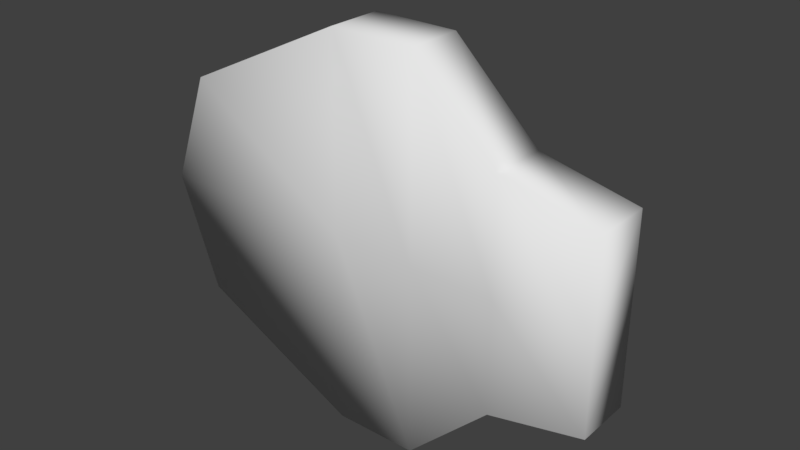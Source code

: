 # Source: side_platform_1.blend  (saved by Blender 2.79.0; exported with 4.5.12 LTS)
import bpy
from mathutils import Matrix  # noqa: F401  (used for matrix-valued properties, if any)

bpy.ops.wm.read_factory_settings(use_empty=True)
scene = bpy.context.scene
scene.name = 'Scene'

# ---- collections
col_collection_1 = bpy.data.collections.new('Collection 1'); scene.collection.children.link(col_collection_1)

# ---- materials (node trees are filled in below, after node groups)
mat_material = bpy.data.materials.new('Material')
mat_material.alpha_threshold = 0.0
mat_material.use_transparent_shadow = False
mat_material.roughness = 0.5
mat_material.line_color = (0.0, 0.0, 0.0, 1.0)

# ---- material node trees

# ---- world
world_world = bpy.data.worlds.new('World'); scene.world = world_world
world_world.color = (0.05088, 0.05088, 0.05088)
world_world.use_sun_shadow = False
world_world.sun_shadow_jitter_overblur = 0.0
world_world.cycles.sampling_method = 'MANUAL'

# ---- meshes
me_cube = bpy.data.meshes.new('Cube')
me_cube.from_pydata([(3.0, -0.5, -2.0), (3.0, -0.5, 2.0), (-3.0, -0.5, 2.0), (-3.0, -0.5, -2.0), (3.0, 0.5, -2.0), (3.0, 0.5, 2.0), (-1.551, 0.5, 1.664), (-1.551, 0.5, -1.579), (5.364e-07, -0.5, -3.457), (0.0, -0.5, 3.457), (-0.5001, 0.5, -2.083), (-0.5001, 0.5, 2.083), (3.0, -0.5, -6.557e-08), (-3.745, -0.5, -7.808e-07), (3.0, 0.5, 1.258e-06), (-2.336, 0.5, -3.694e-08), (2.682e-07, -0.5, -6.516e-07), (1.5, -0.5, -3.449), (1.5, -0.5, 3.449), (0.6518, 0.5, -1.68), (0.6517, 0.5, 1.68), (1.5, -0.5, -4.959e-07), (1.375, 0.5, 9.518e-07), (4.682, -0.5, 7.331e-07), (4.682, -0.5, 1.632), (4.682, -0.5, -1.632), (4.682, 0.5, -1.632), (4.682, 0.5, 1.632), (4.682, 0.5, 1.881e-06), (7.153e-07, 0.5, -3.457), (-3.0, 0.5, -2.0), (-1.609e-06, 0.5, 3.457), (-3.0, 0.5, 2.0), (-3.745, 0.5, -1.729e-07), (1.5, 0.5, -3.449), (1.5, 0.5, 3.449), (2.436, 0.5, 1.128e-06), (-0.5001, 1.477, 1.109e-06), (-0.5001, 1.477, 2.083), (-0.5001, 1.477, -2.083), (-2.336, 1.477, 3.243e-07), (1.375, 1.477, 1.313e-06), (-1.551, 1.477, -1.579), (-1.551, 1.477, 1.664), (0.6518, 1.477, -1.68), (0.6517, 1.477, 1.68)], [], [(16, 9, 2, 13), (10, 7, 42, 39), (14, 5, 27, 28), (9, 31, 32, 2), (13, 33, 30, 3), (29, 8, 3, 30), (34, 17, 8, 29), (18, 35, 31, 9), (7, 15, 40, 42), (21, 18, 9, 16), (17, 21, 16, 8), (11, 20, 45, 38), (2, 32, 33, 13), (12, 0, 25, 23), (22, 19, 44, 41), (8, 16, 13, 3), (4, 34, 36, 14), (0, 12, 21, 17), (12, 1, 18, 21), (14, 36, 35, 5), (1, 5, 35, 18), (4, 0, 17, 34), (23, 28, 27, 24), (25, 26, 28, 23), (5, 1, 24, 27), (0, 4, 26, 25), (4, 14, 28, 26), (1, 12, 23, 24), (7, 10, 29, 30), (11, 6, 32, 31), (15, 7, 30, 33), (10, 19, 34, 29), (20, 11, 31, 35), (6, 15, 33, 32), (19, 22, 36, 34), (22, 20, 35, 36), (37, 40, 43, 38), (41, 37, 38, 45), (44, 39, 37, 41), (39, 42, 40, 37), (20, 22, 41, 45), (15, 6, 43, 40), (19, 10, 39, 44), (6, 11, 38, 43)])
me_cube.polygons.foreach_set('use_smooth', [True] * 44)
me_cube.materials.append(mat_material)
me_cube.use_remesh_preserve_volume = False
me_cube.use_remesh_preserve_attributes = False
me_cube.use_mirror_vertex_groups = False
me_cube.update()

# ---- objects
ob_cube = bpy.data.objects.new('Cube', me_cube)

# ---- transforms, parenting, visibility, modifiers, constraints
ob_cube.location = (0.0, 0.0, 0.0)
ob_cube.lock_rotations_4d = False
ob_cube.empty_display_type = 'ARROWS'
ob_cube.lineart.crease_threshold = 0.0

# ---- collection membership
col_collection_1.objects.link(ob_cube)

# ---- scene / render settings (as saved in the file)
scene.frame_start = 1; scene.frame_end = 250; scene.frame_set(1)
scene.render.engine = 'BLENDER_EEVEE_NEXT'
scene.render.resolution_percentage = 50
scene.render.dither_intensity = 0.0
scene.cycles.use_denoising = False
scene.cycles.samples = 128
scene.cycles.sampling_pattern = 'TABULATED_SOBOL'
scene.cycles.use_adaptive_sampling = False
scene.cycles.use_light_tree = False
scene.cycles.blur_glossy = 0.0
scene.cycles.sample_clamp_indirect = 0.0
scene.view_settings.view_transform = 'Standard'
bpy.context.view_layer.update()

# ---- added for rendering (the .blend has no active camera and no usable light): camera, sun
cam_auto = bpy.data.cameras.new('AutoCamera')
cam_auto.lens = 50.0
cam_auto.sensor_width = 36.0
cam_auto.clip_end = 1000.0
ob_auto_camera = bpy.data.objects.new('AutoCamera', cam_auto)
scene.collection.objects.link(ob_auto_camera)
ob_auto_camera.location = (10.7187, -11.8112, 8.19996)
ob_auto_camera.rotation_euler = (1.09748, -7.21219e-08, 0.694738)
scene.camera = ob_auto_camera
light_auto_sun = bpy.data.lights.new('AutoSun', 'SUN')
light_auto_sun.energy = 3.0
light_auto_sun.angle = 0.0523599
ob_auto_sun = bpy.data.objects.new('AutoSun', light_auto_sun)
scene.collection.objects.link(ob_auto_sun)
ob_auto_sun.rotation_euler = (0.872665, 0.174533, 0.523599)
bpy.context.view_layer.update()
